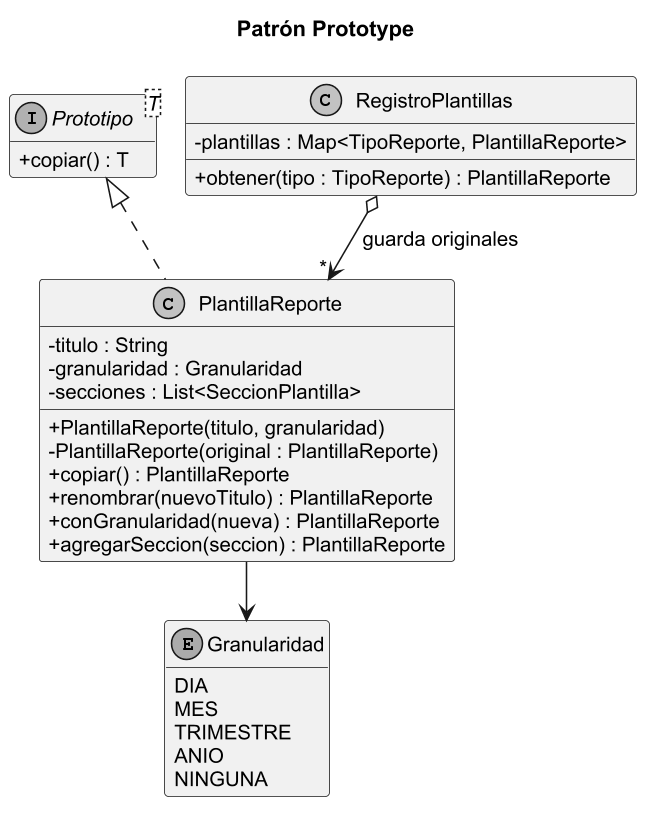

The diagram above was rendered by PlantUML. Its source (embedded in the PNG):
@startuml
!pragma layout smetana
skinparam classAttributeIconSize 0
skinparam dpi 150
skinparam shadowing false
skinparam monochrome true
skinparam defaultFontName Arial
skinparam defaultFontSize 13
skinparam packageStyle rectangle
hide empty members
title Patrón Prototype
interface "Prototipo<T>" as Prototipo {
  + copiar() : T
}
class PlantillaReporte {
  - titulo : String
  - granularidad : Granularidad
  - secciones : List<SeccionPlantilla>
  + PlantillaReporte(titulo, granularidad)
  - PlantillaReporte(original : PlantillaReporte)
  + copiar() : PlantillaReporte
  + renombrar(nuevoTitulo) : PlantillaReporte
  + conGranularidad(nueva) : PlantillaReporte
  + agregarSeccion(seccion) : PlantillaReporte
}
class RegistroPlantillas {
  - plantillas : Map<TipoReporte, PlantillaReporte>
  + obtener(tipo : TipoReporte) : PlantillaReporte
}
enum Granularidad {
  DIA
  MES
  TRIMESTRE
  ANIO
  NINGUNA
}
Prototipo <|.. PlantillaReporte
RegistroPlantillas o--> "*" PlantillaReporte : guarda originales
PlantillaReporte --> Granularidad
@enduml